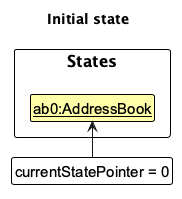

The diagram above was rendered by PlantUML. Its source (embedded in the PNG):
@startuml
!include style.puml
!pragma layout smetana
skinparam ClassFontColor #000000
skinparam ClassBorderColor #000000
skinparam ClassBackgroundColor #FFFFAA
title Initial state
package States {
    class State0 as "<u>ab0:AddressBook</u>"
}

class Pointer as "currentStatePointer = 0" #FFFFFF
Pointer -up-> State0
@enduml